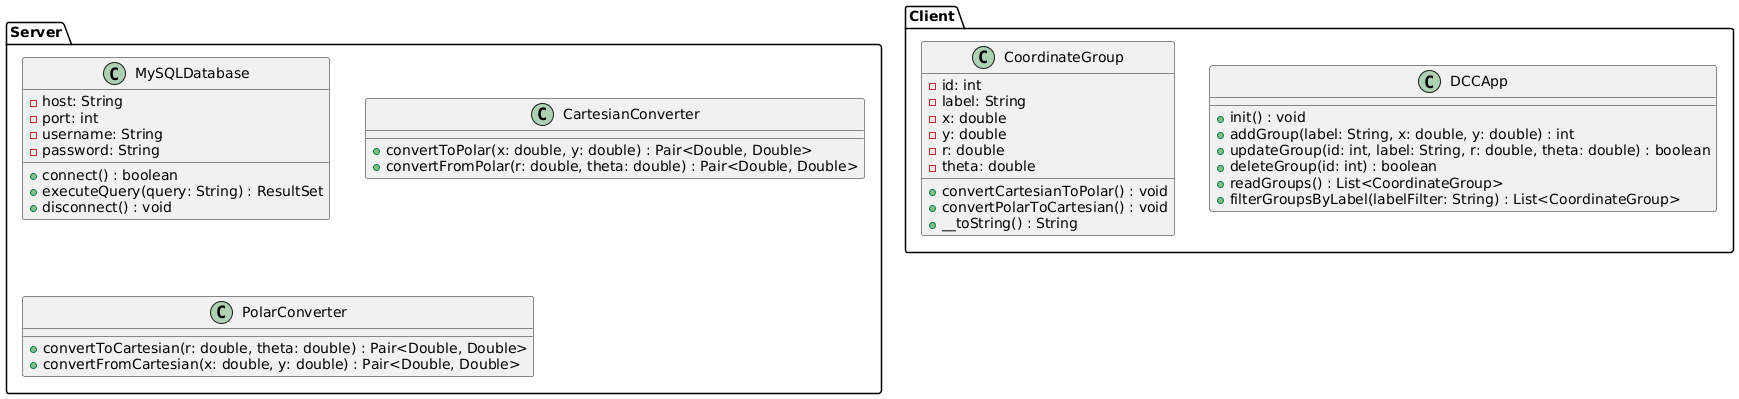

The diagram above was rendered by PlantUML. Its source (embedded in the PNG):
@startuml
' Define client side of the application
package "Client" {
    class DCCApp {
        + init() : void
        + addGroup(label: String, x: double, y: double) : int
        + updateGroup(id: int, label: String, r: double, theta: double) : boolean
        + deleteGroup(id: int) : boolean
        + readGroups() : List<CoordinateGroup>
        + filterGroupsByLabel(labelFilter: String) : List<CoordinateGroup>
    }

    class CoordinateGroup {
        - id: int
        - label: String
        - x: double
        - y: double
        - r: double
        - theta: double

        + convertCartesianToPolar() : void
        + convertPolarToCartesian() : void
        + __toString() : String
    }
}


' Define server side of the application
package "Server" {
    class MySQLDatabase {
        - host: String
        - port: int
        - username: String
        - password: String

        + connect() : boolean
        + executeQuery(query: String) : ResultSet
        + disconnect() : void
    }

    class CartesianConverter {
        + convertToPolar(x: double, y: double) : Pair<Double, Double>
        + convertFromPolar(r: double, theta: double) : Pair<Double, Double>
    }

    class PolarConverter {
        + convertToCartesian(r: double, theta: double) : Pair<Double, Double>
        + convertFromCartesian(x: double, y: double) : Pair<Double, Double>
    }
}
@enduml